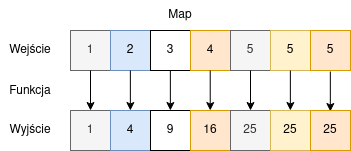

The diagram above was exported from draw.io. Its source (the exported page's mxGraphModel, read from the mxfile embedded in the PNG):
<mxGraphModel dx="1324" dy="263" grid="1" gridSize="10" guides="1" tooltips="1" connect="1" arrows="1" fold="1" page="1" pageScale="1" pageWidth="850" pageHeight="1100" math="0" shadow="0">
  <root>
    <mxCell id="0" />
    <mxCell id="1" parent="0" />
    <mxCell id="6NOR34Fh1bu5B21SrPj4-1" value="1" style="rounded=0;whiteSpace=wrap;html=1;fillColor=#f5f5f5;fontColor=#333333;strokeColor=#666666;" vertex="1" parent="1">
      <mxGeometry x="40" y="40" width="40" height="40" as="geometry" />
    </mxCell>
    <mxCell id="6NOR34Fh1bu5B21SrPj4-2" value="2" style="rounded=0;whiteSpace=wrap;html=1;fillColor=#dae8fc;strokeColor=#6c8ebf;" vertex="1" parent="1">
      <mxGeometry x="80" y="40" width="40" height="40" as="geometry" />
    </mxCell>
    <mxCell id="6NOR34Fh1bu5B21SrPj4-3" value="3" style="rounded=0;whiteSpace=wrap;html=1;" vertex="1" parent="1">
      <mxGeometry x="120" y="40" width="40" height="40" as="geometry" />
    </mxCell>
    <mxCell id="6NOR34Fh1bu5B21SrPj4-4" value="4" style="rounded=0;whiteSpace=wrap;html=1;fillColor=#ffe6cc;strokeColor=#d79b00;" vertex="1" parent="1">
      <mxGeometry x="160" y="40" width="40" height="40" as="geometry" />
    </mxCell>
    <mxCell id="6NOR34Fh1bu5B21SrPj4-6" value="5" style="rounded=0;whiteSpace=wrap;html=1;fillColor=#f5f5f5;fontColor=#333333;strokeColor=#666666;" vertex="1" parent="1">
      <mxGeometry x="200" y="40" width="40" height="40" as="geometry" />
    </mxCell>
    <mxCell id="6NOR34Fh1bu5B21SrPj4-7" value="5" style="rounded=0;whiteSpace=wrap;html=1;fillColor=#fff2cc;strokeColor=#d6b656;" vertex="1" parent="1">
      <mxGeometry x="240" y="40" width="40" height="40" as="geometry" />
    </mxCell>
    <mxCell id="6NOR34Fh1bu5B21SrPj4-10" value="1" style="rounded=0;whiteSpace=wrap;html=1;fillColor=#f5f5f5;fontColor=#333333;strokeColor=#666666;" vertex="1" parent="1">
      <mxGeometry x="40" y="120" width="40" height="40" as="geometry" />
    </mxCell>
    <mxCell id="6NOR34Fh1bu5B21SrPj4-11" value="4" style="rounded=0;whiteSpace=wrap;html=1;fillColor=#dae8fc;strokeColor=#6c8ebf;" vertex="1" parent="1">
      <mxGeometry x="80" y="120" width="40" height="40" as="geometry" />
    </mxCell>
    <mxCell id="6NOR34Fh1bu5B21SrPj4-12" value="9" style="rounded=0;whiteSpace=wrap;html=1;" vertex="1" parent="1">
      <mxGeometry x="120" y="120" width="40" height="40" as="geometry" />
    </mxCell>
    <mxCell id="6NOR34Fh1bu5B21SrPj4-13" value="16" style="rounded=0;whiteSpace=wrap;html=1;fillColor=#ffe6cc;strokeColor=#d79b00;" vertex="1" parent="1">
      <mxGeometry x="160" y="120" width="40" height="40" as="geometry" />
    </mxCell>
    <mxCell id="6NOR34Fh1bu5B21SrPj4-14" value="25" style="rounded=0;whiteSpace=wrap;html=1;fillColor=#f5f5f5;fontColor=#333333;strokeColor=#666666;" vertex="1" parent="1">
      <mxGeometry x="200" y="120" width="40" height="40" as="geometry" />
    </mxCell>
    <mxCell id="6NOR34Fh1bu5B21SrPj4-15" value="25" style="rounded=0;whiteSpace=wrap;html=1;fillColor=#fff2cc;strokeColor=#d6b656;" vertex="1" parent="1">
      <mxGeometry x="240" y="120" width="40" height="40" as="geometry" />
    </mxCell>
    <mxCell id="6NOR34Fh1bu5B21SrPj4-19" value="Map" style="text;html=1;strokeColor=none;fillColor=none;align=center;verticalAlign=middle;whiteSpace=wrap;rounded=0;" vertex="1" parent="1">
      <mxGeometry x="120" y="10" width="60" height="30" as="geometry" />
    </mxCell>
    <mxCell id="6NOR34Fh1bu5B21SrPj4-20" value="" style="endArrow=classic;html=1;rounded=0;exitX=0.5;exitY=1;exitDx=0;exitDy=0;entryX=0.5;entryY=0;entryDx=0;entryDy=0;" edge="1" parent="1" source="6NOR34Fh1bu5B21SrPj4-1" target="6NOR34Fh1bu5B21SrPj4-10">
      <mxGeometry width="50" height="50" relative="1" as="geometry">
        <mxPoint x="50" y="140" as="sourcePoint" />
        <mxPoint x="100" y="90" as="targetPoint" />
      </mxGeometry>
    </mxCell>
    <mxCell id="6NOR34Fh1bu5B21SrPj4-21" value="" style="endArrow=classic;html=1;rounded=0;exitX=0.5;exitY=1;exitDx=0;exitDy=0;entryX=0.5;entryY=0;entryDx=0;entryDy=0;" edge="1" parent="1">
      <mxGeometry width="50" height="50" relative="1" as="geometry">
        <mxPoint x="99.86" y="80" as="sourcePoint" />
        <mxPoint x="99.86" y="120" as="targetPoint" />
      </mxGeometry>
    </mxCell>
    <mxCell id="6NOR34Fh1bu5B21SrPj4-22" value="" style="endArrow=classic;html=1;rounded=0;exitX=0.5;exitY=1;exitDx=0;exitDy=0;entryX=0.5;entryY=0;entryDx=0;entryDy=0;" edge="1" parent="1">
      <mxGeometry width="50" height="50" relative="1" as="geometry">
        <mxPoint x="139.86" y="80" as="sourcePoint" />
        <mxPoint x="139.86" y="120" as="targetPoint" />
      </mxGeometry>
    </mxCell>
    <mxCell id="6NOR34Fh1bu5B21SrPj4-23" value="" style="endArrow=classic;html=1;rounded=0;exitX=0.5;exitY=1;exitDx=0;exitDy=0;entryX=0.5;entryY=0;entryDx=0;entryDy=0;" edge="1" parent="1">
      <mxGeometry width="50" height="50" relative="1" as="geometry">
        <mxPoint x="179.72000000000003" y="80" as="sourcePoint" />
        <mxPoint x="179.72000000000003" y="120" as="targetPoint" />
      </mxGeometry>
    </mxCell>
    <mxCell id="6NOR34Fh1bu5B21SrPj4-24" value="" style="endArrow=classic;html=1;rounded=0;exitX=0.5;exitY=1;exitDx=0;exitDy=0;entryX=0.5;entryY=0;entryDx=0;entryDy=0;" edge="1" parent="1">
      <mxGeometry width="50" height="50" relative="1" as="geometry">
        <mxPoint x="220" y="80" as="sourcePoint" />
        <mxPoint x="220" y="120" as="targetPoint" />
      </mxGeometry>
    </mxCell>
    <mxCell id="6NOR34Fh1bu5B21SrPj4-25" value="" style="endArrow=classic;html=1;rounded=0;exitX=0.5;exitY=1;exitDx=0;exitDy=0;entryX=0.5;entryY=0;entryDx=0;entryDy=0;" edge="1" parent="1">
      <mxGeometry width="50" height="50" relative="1" as="geometry">
        <mxPoint x="259.86" y="80" as="sourcePoint" />
        <mxPoint x="259.86" y="120" as="targetPoint" />
      </mxGeometry>
    </mxCell>
    <mxCell id="6NOR34Fh1bu5B21SrPj4-26" value="Wejście" style="text;html=1;strokeColor=none;fillColor=none;align=center;verticalAlign=middle;whiteSpace=wrap;rounded=0;" vertex="1" parent="1">
      <mxGeometry x="-30" y="45" width="60" height="30" as="geometry" />
    </mxCell>
    <mxCell id="6NOR34Fh1bu5B21SrPj4-27" value="Wyjście" style="text;html=1;strokeColor=none;fillColor=none;align=center;verticalAlign=middle;whiteSpace=wrap;rounded=0;" vertex="1" parent="1">
      <mxGeometry x="-30" y="125" width="60" height="30" as="geometry" />
    </mxCell>
    <mxCell id="6NOR34Fh1bu5B21SrPj4-28" value="Funkcja" style="text;html=1;strokeColor=none;fillColor=none;align=center;verticalAlign=middle;whiteSpace=wrap;rounded=0;" vertex="1" parent="1">
      <mxGeometry x="-30" y="86" width="60" height="30" as="geometry" />
    </mxCell>
    <mxCell id="EDLXqgC8C69VN_S0_iwf-1" value="5" style="rounded=0;whiteSpace=wrap;html=1;fillColor=#ffe6cc;strokeColor=#d79b00;" vertex="1" parent="1">
      <mxGeometry x="280" y="40" width="40" height="40" as="geometry" />
    </mxCell>
    <mxCell id="EDLXqgC8C69VN_S0_iwf-3" value="" style="endArrow=classic;html=1;rounded=0;exitX=0.5;exitY=1;exitDx=0;exitDy=0;entryX=0.5;entryY=0;entryDx=0;entryDy=0;" edge="1" parent="1">
      <mxGeometry width="50" height="50" relative="1" as="geometry">
        <mxPoint x="299.8299999999999" y="81" as="sourcePoint" />
        <mxPoint x="299.8299999999999" y="121" as="targetPoint" />
      </mxGeometry>
    </mxCell>
    <mxCell id="HcJ2csa8VGDAelrhwiyr-1" value="25" style="rounded=0;whiteSpace=wrap;html=1;fillColor=#ffe6cc;strokeColor=#d79b00;" vertex="1" parent="1">
      <mxGeometry x="280" y="120" width="40" height="40" as="geometry" />
    </mxCell>
  </root>
</mxGraphModel>